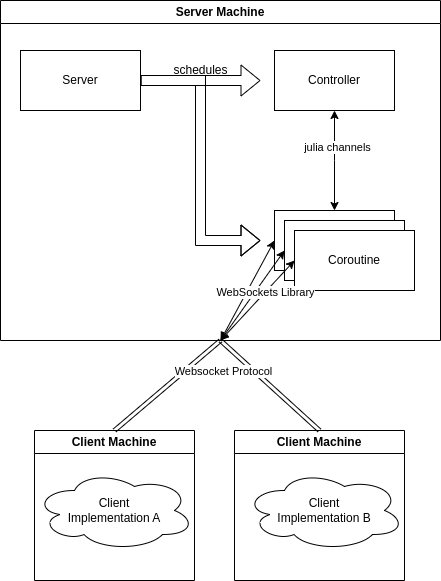

The diagram above was exported from draw.io. Its source (the exported page's mxGraphModel, read from the mxfile embedded in the PNG):
<mxGraphModel dx="2114" dy="795" grid="1" gridSize="10" guides="1" tooltips="1" connect="1" arrows="1" fold="1" page="1" pageScale="1" pageWidth="827" pageHeight="1169" math="0" shadow="0">
  <root>
    <mxCell id="0" />
    <mxCell id="1" parent="0" />
    <mxCell id="Y0h7ZA0NK9FeatwbcI-n-3" value="Coroutine" style="rounded=0;whiteSpace=wrap;html=1;" vertex="1" parent="1">
      <mxGeometry x="344" y="290" width="120" height="60" as="geometry" />
    </mxCell>
    <mxCell id="Y0h7ZA0NK9FeatwbcI-n-4" value="Coroutine" style="rounded=0;whiteSpace=wrap;html=1;" vertex="1" parent="1">
      <mxGeometry x="354" y="300" width="120" height="60" as="geometry" />
    </mxCell>
    <mxCell id="Y0h7ZA0NK9FeatwbcI-n-5" value="Coroutine" style="rounded=0;whiteSpace=wrap;html=1;" vertex="1" parent="1">
      <mxGeometry x="364" y="310" width="120" height="60" as="geometry" />
    </mxCell>
    <mxCell id="Y0h7ZA0NK9FeatwbcI-n-11" value="" style="endArrow=classic;startArrow=classic;html=1;rounded=0;entryX=0.5;entryY=1;entryDx=0;entryDy=0;exitX=0.5;exitY=0;exitDx=0;exitDy=0;" edge="1" parent="1" source="Y0h7ZA0NK9FeatwbcI-n-3" target="Y0h7ZA0NK9FeatwbcI-n-2">
      <mxGeometry width="50" height="50" relative="1" as="geometry">
        <mxPoint x="390" y="340" as="sourcePoint" />
        <mxPoint x="440" y="290" as="targetPoint" />
        <Array as="points">
          <mxPoint x="404" y="240" />
        </Array>
      </mxGeometry>
    </mxCell>
    <mxCell id="Y0h7ZA0NK9FeatwbcI-n-31" value="julia channels" style="edgeLabel;html=1;align=center;verticalAlign=middle;resizable=0;points=[];" vertex="1" connectable="0" parent="Y0h7ZA0NK9FeatwbcI-n-11">
      <mxGeometry x="0.26" y="-2" relative="1" as="geometry">
        <mxPoint as="offset" />
      </mxGeometry>
    </mxCell>
    <mxCell id="Y0h7ZA0NK9FeatwbcI-n-12" value="Server Machine" style="swimlane;whiteSpace=wrap;html=1;" vertex="1" parent="1">
      <mxGeometry x="70" y="80" width="440" height="340" as="geometry" />
    </mxCell>
    <mxCell id="Y0h7ZA0NK9FeatwbcI-n-1" value="Server" style="rounded=0;whiteSpace=wrap;html=1;" vertex="1" parent="Y0h7ZA0NK9FeatwbcI-n-12">
      <mxGeometry x="20" y="50" width="120" height="60" as="geometry" />
    </mxCell>
    <mxCell id="Y0h7ZA0NK9FeatwbcI-n-26" value="" style="shape=flexArrow;endArrow=classic;html=1;rounded=0;exitX=1;exitY=0.5;exitDx=0;exitDy=0;" edge="1" parent="Y0h7ZA0NK9FeatwbcI-n-12" source="Y0h7ZA0NK9FeatwbcI-n-1">
      <mxGeometry width="50" height="50" relative="1" as="geometry">
        <mxPoint x="174" y="110" as="sourcePoint" />
        <mxPoint x="260" y="80" as="targetPoint" />
      </mxGeometry>
    </mxCell>
    <mxCell id="Y0h7ZA0NK9FeatwbcI-n-2" value="Controller" style="rounded=0;whiteSpace=wrap;html=1;" vertex="1" parent="Y0h7ZA0NK9FeatwbcI-n-12">
      <mxGeometry x="274" y="50" width="120" height="60" as="geometry" />
    </mxCell>
    <mxCell id="Y0h7ZA0NK9FeatwbcI-n-13" value="Client Machine" style="swimlane;whiteSpace=wrap;html=1;" vertex="1" parent="1">
      <mxGeometry x="104" y="510" width="160" height="150" as="geometry" />
    </mxCell>
    <mxCell id="Y0h7ZA0NK9FeatwbcI-n-36" value="Client &lt;br&gt;Implementation A" style="ellipse;shape=cloud;whiteSpace=wrap;html=1;" vertex="1" parent="Y0h7ZA0NK9FeatwbcI-n-13">
      <mxGeometry y="40" width="160" height="80" as="geometry" />
    </mxCell>
    <mxCell id="Y0h7ZA0NK9FeatwbcI-n-15" value="Client Machine" style="swimlane;whiteSpace=wrap;html=1;" vertex="1" parent="1">
      <mxGeometry x="304" y="510" width="170" height="150" as="geometry" />
    </mxCell>
    <mxCell id="Y0h7ZA0NK9FeatwbcI-n-37" value="Client &lt;br&gt;Implementation B&lt;br&gt;" style="ellipse;shape=cloud;whiteSpace=wrap;html=1;" vertex="1" parent="Y0h7ZA0NK9FeatwbcI-n-15">
      <mxGeometry x="10" y="40" width="160" height="80" as="geometry" />
    </mxCell>
    <mxCell id="Y0h7ZA0NK9FeatwbcI-n-16" value="" style="shape=link;html=1;rounded=0;entryX=0.5;entryY=0;entryDx=0;entryDy=0;exitX=0.5;exitY=1;exitDx=0;exitDy=0;" edge="1" parent="1" source="Y0h7ZA0NK9FeatwbcI-n-12" target="Y0h7ZA0NK9FeatwbcI-n-13">
      <mxGeometry width="100" relative="1" as="geometry">
        <mxPoint x="190" y="420" as="sourcePoint" />
        <mxPoint x="460" y="460" as="targetPoint" />
      </mxGeometry>
    </mxCell>
    <mxCell id="Y0h7ZA0NK9FeatwbcI-n-17" value="" style="shape=link;html=1;rounded=0;entryX=0.5;entryY=0;entryDx=0;entryDy=0;exitX=0.5;exitY=1;exitDx=0;exitDy=0;" edge="1" parent="1" source="Y0h7ZA0NK9FeatwbcI-n-12" target="Y0h7ZA0NK9FeatwbcI-n-15">
      <mxGeometry width="100" relative="1" as="geometry">
        <mxPoint x="420" y="430" as="sourcePoint" />
        <mxPoint x="414" y="520" as="targetPoint" />
      </mxGeometry>
    </mxCell>
    <mxCell id="Y0h7ZA0NK9FeatwbcI-n-35" value="Websocket Protocol" style="edgeLabel;html=1;align=center;verticalAlign=middle;resizable=0;points=[];" vertex="1" connectable="0" parent="Y0h7ZA0NK9FeatwbcI-n-17">
      <mxGeometry x="-0.1738" y="-1" relative="1" as="geometry">
        <mxPoint x="-38" y="-8" as="offset" />
      </mxGeometry>
    </mxCell>
    <mxCell id="Y0h7ZA0NK9FeatwbcI-n-19" value="" style="endArrow=classic;startArrow=classic;html=1;rounded=0;entryX=0;entryY=0.5;entryDx=0;entryDy=0;exitX=0.5;exitY=1;exitDx=0;exitDy=0;" edge="1" parent="1" source="Y0h7ZA0NK9FeatwbcI-n-12" target="Y0h7ZA0NK9FeatwbcI-n-3">
      <mxGeometry width="50" height="50" relative="1" as="geometry">
        <mxPoint x="414" y="300" as="sourcePoint" />
        <mxPoint x="414" y="190" as="targetPoint" />
      </mxGeometry>
    </mxCell>
    <mxCell id="Y0h7ZA0NK9FeatwbcI-n-20" value="" style="endArrow=classic;startArrow=classic;html=1;rounded=0;exitX=0.5;exitY=1;exitDx=0;exitDy=0;entryX=0;entryY=0.5;entryDx=0;entryDy=0;" edge="1" parent="1" source="Y0h7ZA0NK9FeatwbcI-n-12" target="Y0h7ZA0NK9FeatwbcI-n-4">
      <mxGeometry width="50" height="50" relative="1" as="geometry">
        <mxPoint x="300" y="430" as="sourcePoint" />
        <mxPoint x="360" y="330" as="targetPoint" />
      </mxGeometry>
    </mxCell>
    <mxCell id="Y0h7ZA0NK9FeatwbcI-n-21" value="" style="endArrow=classic;startArrow=classic;html=1;rounded=0;entryX=0;entryY=0.5;entryDx=0;entryDy=0;" edge="1" parent="1" target="Y0h7ZA0NK9FeatwbcI-n-5">
      <mxGeometry width="50" height="50" relative="1" as="geometry">
        <mxPoint x="290" y="420" as="sourcePoint" />
        <mxPoint x="364" y="340" as="targetPoint" />
      </mxGeometry>
    </mxCell>
    <mxCell id="Y0h7ZA0NK9FeatwbcI-n-34" value="WebSockets Library" style="edgeLabel;html=1;align=center;verticalAlign=middle;resizable=0;points=[];" vertex="1" connectable="0" parent="Y0h7ZA0NK9FeatwbcI-n-21">
      <mxGeometry x="0.2036" y="1" relative="1" as="geometry">
        <mxPoint as="offset" />
      </mxGeometry>
    </mxCell>
    <mxCell id="Y0h7ZA0NK9FeatwbcI-n-29" value="" style="shape=flexArrow;endArrow=classic;html=1;rounded=0;exitX=1;exitY=0.5;exitDx=0;exitDy=0;" edge="1" parent="1" source="Y0h7ZA0NK9FeatwbcI-n-1">
      <mxGeometry width="50" height="50" relative="1" as="geometry">
        <mxPoint x="240" y="170" as="sourcePoint" />
        <mxPoint x="330" y="320" as="targetPoint" />
        <Array as="points">
          <mxPoint x="270" y="160" />
          <mxPoint x="270" y="320" />
        </Array>
      </mxGeometry>
    </mxCell>
    <mxCell id="Y0h7ZA0NK9FeatwbcI-n-30" value="schedules" style="text;html=1;align=center;verticalAlign=middle;resizable=0;points=[];autosize=1;strokeColor=none;fillColor=none;" vertex="1" parent="1">
      <mxGeometry x="230" y="135" width="80" height="30" as="geometry" />
    </mxCell>
  </root>
</mxGraphModel>